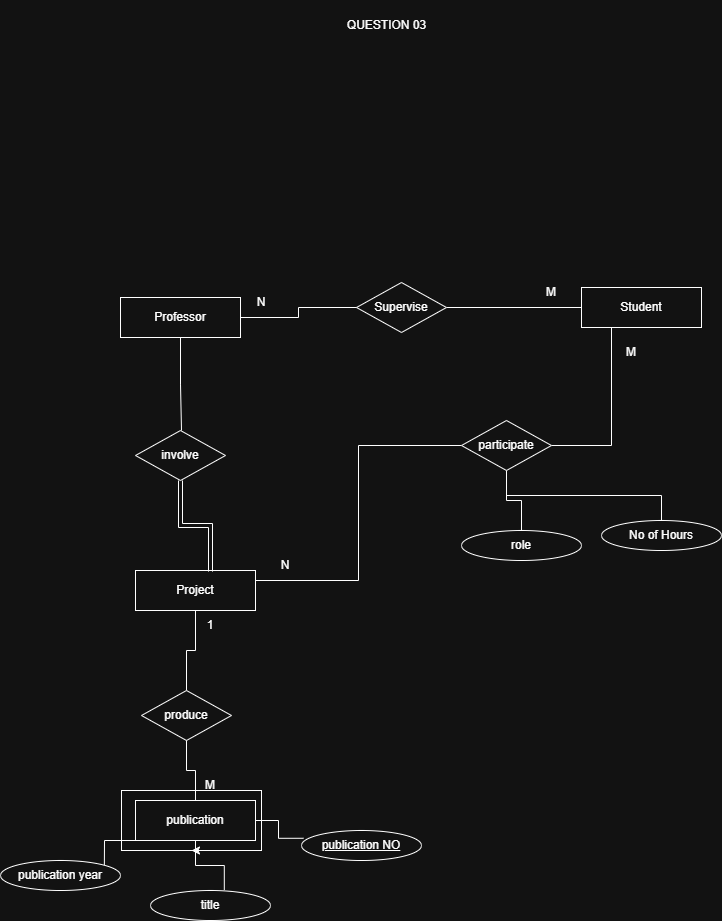

The diagram above was exported from draw.io. Its source (the exported page's mxGraphModel, read from the mxfile embedded in the PNG):
<mxGraphModel dx="1916" dy="980" grid="1" gridSize="10" guides="1" tooltips="1" connect="1" arrows="1" fold="1" page="1" pageScale="1" pageWidth="850" pageHeight="1100" math="0" shadow="0" extFonts="Permanent Marker^https://fonts.googleapis.com/css?family=Permanent+Marker">
  <root>
    <mxCell id="NvN_zU7DaMNCOQShxxua-0" />
    <mxCell id="NvN_zU7DaMNCOQShxxua-1" parent="NvN_zU7DaMNCOQShxxua-0" />
    <mxCell id="NvN_zU7DaMNCOQShxxua-2" parent="NvN_zU7DaMNCOQShxxua-1" style="rounded=0;whiteSpace=wrap;html=1;" value="Student" vertex="1">
      <mxGeometry height="40" width="120" x="640" y="337" as="geometry" />
    </mxCell>
    <mxCell id="NvN_zU7DaMNCOQShxxua-11" edge="1" parent="NvN_zU7DaMNCOQShxxua-1" source="NvN_zU7DaMNCOQShxxua-13" style="edgeStyle=orthogonalEdgeStyle;rounded=0;orthogonalLoop=1;jettySize=auto;html=1;exitX=1;exitY=0.5;exitDx=0;exitDy=0;entryX=0;entryY=0.5;entryDx=0;entryDy=0;endArrow=none;endFill=0;" target="NvN_zU7DaMNCOQShxxua-2">
      <mxGeometry relative="1" as="geometry">
        <mxPoint x="360" y="247" as="targetPoint" />
      </mxGeometry>
    </mxCell>
    <mxCell id="NvN_zU7DaMNCOQShxxua-13" parent="NvN_zU7DaMNCOQShxxua-1" style="rhombus;whiteSpace=wrap;html=1;" value="Supervise" vertex="1">
      <mxGeometry height="50" width="90" x="415" y="332" as="geometry" />
    </mxCell>
    <mxCell id="NvN_zU7DaMNCOQShxxua-14" edge="1" parent="NvN_zU7DaMNCOQShxxua-1" source="NvN_zU7DaMNCOQShxxua-15" style="edgeStyle=orthogonalEdgeStyle;rounded=0;orthogonalLoop=1;jettySize=auto;html=1;entryX=0;entryY=0.5;entryDx=0;entryDy=0;endArrow=none;endFill=0;" target="NvN_zU7DaMNCOQShxxua-13">
      <mxGeometry relative="1" as="geometry" />
    </mxCell>
    <mxCell id="NvN_zU7DaMNCOQShxxua-15" parent="NvN_zU7DaMNCOQShxxua-1" style="rounded=0;whiteSpace=wrap;html=1;" value="Professor" vertex="1">
      <mxGeometry height="40" width="120" x="179" y="347" as="geometry" />
    </mxCell>
    <mxCell id="NvN_zU7DaMNCOQShxxua-23" parent="NvN_zU7DaMNCOQShxxua-1" style="text;html=1;whiteSpace=wrap;strokeColor=none;fillColor=none;align=center;verticalAlign=middle;rounded=0;" value="N" vertex="1">
      <mxGeometry height="30" width="60" x="290" y="337" as="geometry" />
    </mxCell>
    <mxCell id="NvN_zU7DaMNCOQShxxua-24" parent="NvN_zU7DaMNCOQShxxua-1" style="text;html=1;whiteSpace=wrap;strokeColor=none;fillColor=none;align=center;verticalAlign=middle;rounded=0;" value="M" vertex="1">
      <mxGeometry height="30" width="60" x="580" y="327" as="geometry" />
    </mxCell>
    <mxCell id="NvN_zU7DaMNCOQShxxua-25" parent="NvN_zU7DaMNCOQShxxua-1" style="text;html=1;whiteSpace=wrap;strokeColor=none;fillColor=none;align=center;verticalAlign=middle;rounded=0;" value="QUESTION 03" vertex="1">
      <mxGeometry height="50" width="185" x="352.5" y="50" as="geometry" />
    </mxCell>
    <mxCell id="Wt61uaCWIcl4wTczv1AQ-11" edge="1" parent="NvN_zU7DaMNCOQShxxua-1" source="Wt61uaCWIcl4wTczv1AQ-0" style="edgeStyle=orthogonalEdgeStyle;rounded=0;orthogonalLoop=1;jettySize=auto;html=1;exitX=1;exitY=0.25;exitDx=0;exitDy=0;entryX=0;entryY=0.5;entryDx=0;entryDy=0;endArrow=none;endFill=0;" target="Wt61uaCWIcl4wTczv1AQ-10">
      <mxGeometry relative="1" as="geometry" />
    </mxCell>
    <mxCell id="Wt61uaCWIcl4wTczv1AQ-21" edge="1" parent="NvN_zU7DaMNCOQShxxua-1" source="Wt61uaCWIcl4wTczv1AQ-0" style="edgeStyle=orthogonalEdgeStyle;rounded=0;orthogonalLoop=1;jettySize=auto;html=1;entryX=0.5;entryY=0;entryDx=0;entryDy=0;endArrow=none;endFill=0;" target="Wt61uaCWIcl4wTczv1AQ-20">
      <mxGeometry relative="1" as="geometry" />
    </mxCell>
    <mxCell id="Wt61uaCWIcl4wTczv1AQ-0" parent="NvN_zU7DaMNCOQShxxua-1" style="rounded=0;whiteSpace=wrap;html=1;" value="Project" vertex="1">
      <mxGeometry height="40" width="120" x="194" y="620" as="geometry" />
    </mxCell>
    <mxCell id="Wt61uaCWIcl4wTczv1AQ-7" parent="NvN_zU7DaMNCOQShxxua-1" style="rhombus;whiteSpace=wrap;html=1;" value="involve" vertex="1">
      <mxGeometry height="50" width="90" x="194" y="480" as="geometry" />
    </mxCell>
    <mxCell id="Wt61uaCWIcl4wTczv1AQ-8" edge="1" parent="NvN_zU7DaMNCOQShxxua-1" source="NvN_zU7DaMNCOQShxxua-15" style="edgeStyle=orthogonalEdgeStyle;rounded=0;orthogonalLoop=1;jettySize=auto;html=1;exitX=0.5;exitY=1;exitDx=0;exitDy=0;endArrow=none;endFill=0;">
      <mxGeometry relative="1" as="geometry">
        <mxPoint x="240" y="480" as="targetPoint" />
      </mxGeometry>
    </mxCell>
    <mxCell id="Wt61uaCWIcl4wTczv1AQ-9" edge="1" parent="NvN_zU7DaMNCOQShxxua-1" source="Wt61uaCWIcl4wTczv1AQ-7" style="edgeStyle=orthogonalEdgeStyle;rounded=0;orthogonalLoop=1;jettySize=auto;html=1;entryX=0.625;entryY=0.027;entryDx=0;entryDy=0;entryPerimeter=0;endArrow=none;endFill=0;shape=link;" target="Wt61uaCWIcl4wTczv1AQ-0">
      <mxGeometry relative="1" as="geometry" />
    </mxCell>
    <mxCell id="Wt61uaCWIcl4wTczv1AQ-12" edge="1" parent="NvN_zU7DaMNCOQShxxua-1" source="Wt61uaCWIcl4wTczv1AQ-10" style="edgeStyle=orthogonalEdgeStyle;rounded=0;orthogonalLoop=1;jettySize=auto;html=1;exitX=1;exitY=0.5;exitDx=0;exitDy=0;entryX=0.25;entryY=1;entryDx=0;entryDy=0;endArrow=none;endFill=0;" target="NvN_zU7DaMNCOQShxxua-2">
      <mxGeometry relative="1" as="geometry" />
    </mxCell>
    <mxCell id="Wt61uaCWIcl4wTczv1AQ-15" edge="1" parent="NvN_zU7DaMNCOQShxxua-1" source="Wt61uaCWIcl4wTczv1AQ-10" style="edgeStyle=orthogonalEdgeStyle;rounded=0;orthogonalLoop=1;jettySize=auto;html=1;exitX=0.5;exitY=1;exitDx=0;exitDy=0;endArrow=none;endFill=0;" target="Wt61uaCWIcl4wTczv1AQ-16">
      <mxGeometry relative="1" as="geometry">
        <mxPoint x="580" y="620" as="targetPoint" />
      </mxGeometry>
    </mxCell>
    <mxCell id="Wt61uaCWIcl4wTczv1AQ-18" edge="1" parent="NvN_zU7DaMNCOQShxxua-1" source="Wt61uaCWIcl4wTczv1AQ-10" style="edgeStyle=orthogonalEdgeStyle;rounded=0;orthogonalLoop=1;jettySize=auto;html=1;exitX=0.5;exitY=1;exitDx=0;exitDy=0;endArrow=none;endFill=0;" target="Wt61uaCWIcl4wTczv1AQ-17">
      <mxGeometry relative="1" as="geometry" />
    </mxCell>
    <mxCell id="Wt61uaCWIcl4wTczv1AQ-10" parent="NvN_zU7DaMNCOQShxxua-1" style="rhombus;whiteSpace=wrap;html=1;" value="participate" vertex="1">
      <mxGeometry height="50" width="90" x="520" y="470" as="geometry" />
    </mxCell>
    <mxCell id="Wt61uaCWIcl4wTczv1AQ-13" parent="NvN_zU7DaMNCOQShxxua-1" style="text;html=1;whiteSpace=wrap;strokeColor=none;fillColor=none;align=center;verticalAlign=middle;rounded=0;" value="M" vertex="1">
      <mxGeometry height="30" width="60" x="660" y="387" as="geometry" />
    </mxCell>
    <mxCell id="Wt61uaCWIcl4wTczv1AQ-14" parent="NvN_zU7DaMNCOQShxxua-1" style="text;html=1;whiteSpace=wrap;strokeColor=none;fillColor=none;align=center;verticalAlign=middle;rounded=0;" value="N" vertex="1">
      <mxGeometry height="30" width="60" x="314" y="600" as="geometry" />
    </mxCell>
    <mxCell id="Wt61uaCWIcl4wTczv1AQ-16" parent="NvN_zU7DaMNCOQShxxua-1" style="ellipse;whiteSpace=wrap;html=1;" value="role" vertex="1">
      <mxGeometry height="30" width="120" x="520" y="580" as="geometry" />
    </mxCell>
    <mxCell id="Wt61uaCWIcl4wTczv1AQ-17" parent="NvN_zU7DaMNCOQShxxua-1" style="ellipse;whiteSpace=wrap;html=1;" value="No of Hours" vertex="1">
      <mxGeometry height="30" width="120" x="660" y="570" as="geometry" />
    </mxCell>
    <mxCell id="Wt61uaCWIcl4wTczv1AQ-20" parent="NvN_zU7DaMNCOQShxxua-1" style="rhombus;whiteSpace=wrap;html=1;" value="produce" vertex="1">
      <mxGeometry height="50" width="90" x="200" y="740" as="geometry" />
    </mxCell>
    <mxCell id="Wt61uaCWIcl4wTczv1AQ-23" edge="1" parent="NvN_zU7DaMNCOQShxxua-1" source="Wt61uaCWIcl4wTczv1AQ-22" style="edgeStyle=orthogonalEdgeStyle;rounded=0;orthogonalLoop=1;jettySize=auto;html=1;entryX=0.5;entryY=1;entryDx=0;entryDy=0;endArrow=none;endFill=0;" target="Wt61uaCWIcl4wTczv1AQ-20">
      <mxGeometry relative="1" as="geometry">
        <mxPoint x="254" y="810" as="targetPoint" />
      </mxGeometry>
    </mxCell>
    <mxCell id="Wt61uaCWIcl4wTczv1AQ-30" edge="1" parent="NvN_zU7DaMNCOQShxxua-1" source="Wt61uaCWIcl4wTczv1AQ-22" style="edgeStyle=orthogonalEdgeStyle;rounded=0;orthogonalLoop=1;jettySize=auto;html=1;exitX=0;exitY=1;exitDx=0;exitDy=0;entryX=1;entryY=0;entryDx=0;entryDy=0;endArrow=none;endFill=0;" target="Wt61uaCWIcl4wTczv1AQ-29">
      <mxGeometry relative="1" as="geometry" />
    </mxCell>
    <mxCell id="Wt61uaCWIcl4wTczv1AQ-22" parent="NvN_zU7DaMNCOQShxxua-1" style="rounded=0;whiteSpace=wrap;html=1;" value="publication" vertex="1">
      <mxGeometry height="40" width="120" x="194" y="850" as="geometry" />
    </mxCell>
    <mxCell id="Wt61uaCWIcl4wTczv1AQ-24" parent="NvN_zU7DaMNCOQShxxua-1" style="text;html=1;whiteSpace=wrap;strokeColor=none;fillColor=none;align=center;verticalAlign=middle;rounded=0;" value="1" vertex="1">
      <mxGeometry height="30" width="60" x="239" y="660" as="geometry" />
    </mxCell>
    <mxCell id="Wt61uaCWIcl4wTczv1AQ-25" parent="NvN_zU7DaMNCOQShxxua-1" style="text;html=1;whiteSpace=wrap;strokeColor=none;fillColor=none;align=center;verticalAlign=middle;rounded=0;" value="M" vertex="1">
      <mxGeometry height="30" width="60" x="239" y="820" as="geometry" />
    </mxCell>
    <mxCell id="Wt61uaCWIcl4wTczv1AQ-26" parent="NvN_zU7DaMNCOQShxxua-1" style="ellipse;whiteSpace=wrap;html=1;" value="&lt;u&gt;publication NO&lt;/u&gt;" vertex="1">
      <mxGeometry height="30" width="120" x="360" y="880" as="geometry" />
    </mxCell>
    <mxCell id="Wt61uaCWIcl4wTczv1AQ-27" edge="1" parent="NvN_zU7DaMNCOQShxxua-1" source="Wt61uaCWIcl4wTczv1AQ-22" style="edgeStyle=orthogonalEdgeStyle;rounded=0;orthogonalLoop=1;jettySize=auto;html=1;exitX=1;exitY=0.5;exitDx=0;exitDy=0;entryX=0.017;entryY=0.259;entryDx=0;entryDy=0;entryPerimeter=0;endArrow=none;endFill=0;" target="Wt61uaCWIcl4wTczv1AQ-26">
      <mxGeometry relative="1" as="geometry" />
    </mxCell>
    <mxCell id="Wt61uaCWIcl4wTczv1AQ-28" parent="NvN_zU7DaMNCOQShxxua-1" style="ellipse;whiteSpace=wrap;html=1;" value="title" vertex="1">
      <mxGeometry height="30" width="120" x="209" y="940" as="geometry" />
    </mxCell>
    <mxCell id="Wt61uaCWIcl4wTczv1AQ-29" parent="NvN_zU7DaMNCOQShxxua-1" style="ellipse;whiteSpace=wrap;html=1;" value="publication year" vertex="1">
      <mxGeometry height="30" width="120" x="59" y="910" as="geometry" />
    </mxCell>
    <mxCell id="Wt61uaCWIcl4wTczv1AQ-31" edge="1" parent="NvN_zU7DaMNCOQShxxua-1" source="Wt61uaCWIcl4wTczv1AQ-22" style="edgeStyle=orthogonalEdgeStyle;rounded=0;orthogonalLoop=1;jettySize=auto;html=1;exitX=0.5;exitY=1;exitDx=0;exitDy=0;entryX=0.615;entryY=-0.014;entryDx=0;entryDy=0;entryPerimeter=0;endArrow=none;endFill=0;" target="Wt61uaCWIcl4wTczv1AQ-28">
      <mxGeometry relative="1" as="geometry" />
    </mxCell>
    <mxCell id="Wt61uaCWIcl4wTczv1AQ-32" parent="NvN_zU7DaMNCOQShxxua-1" style="rounded=0;whiteSpace=wrap;html=1;fillColor=none;" value="" vertex="1">
      <mxGeometry height="60" width="140" x="180" y="840" as="geometry" />
    </mxCell>
    <mxCell id="Wt61uaCWIcl4wTczv1AQ-33" edge="1" parent="NvN_zU7DaMNCOQShxxua-1" source="Wt61uaCWIcl4wTczv1AQ-32" style="edgeStyle=orthogonalEdgeStyle;rounded=0;orthogonalLoop=1;jettySize=auto;html=1;exitX=0.75;exitY=1;exitDx=0;exitDy=0;entryX=0.5;entryY=1;entryDx=0;entryDy=0;" target="Wt61uaCWIcl4wTczv1AQ-32">
      <mxGeometry relative="1" as="geometry" />
    </mxCell>
  </root>
</mxGraphModel>